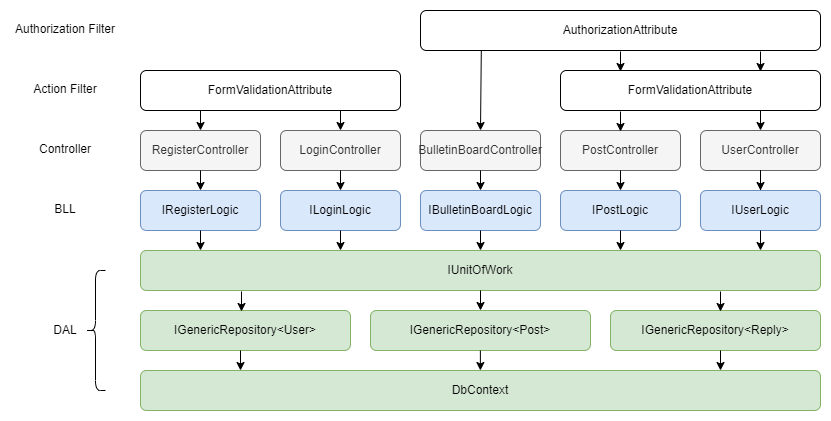

The diagram above was exported from draw.io. Its source (the exported page's mxGraphModel, read from the mxfile embedded in the PNG):
<mxGraphModel dx="1865" dy="649" grid="1" gridSize="10" guides="1" tooltips="1" connect="1" arrows="1" fold="1" page="1" pageScale="1" pageWidth="827" pageHeight="1169" math="0" shadow="0">
  <root>
    <mxCell id="0" />
    <mxCell id="1" parent="0" />
    <mxCell id="7vDJTefqAD6PYJQL_hf9-2" value="" style="endArrow=classic;html=1;rounded=0;exitX=0.5;exitY=1;exitDx=0;exitDy=0;" parent="1" edge="1">
      <mxGeometry width="50" height="50" relative="1" as="geometry">
        <mxPoint x="140" y="160" as="sourcePoint" />
        <mxPoint x="140" y="180" as="targetPoint" />
      </mxGeometry>
    </mxCell>
    <mxCell id="7vDJTefqAD6PYJQL_hf9-3" value="RegisterController" style="rounded=1;whiteSpace=wrap;html=1;fillColor=#f5f5f5;strokeColor=#666666;fontColor=#333333;" parent="1" vertex="1">
      <mxGeometry x="80" y="180" width="120" height="40" as="geometry" />
    </mxCell>
    <mxCell id="7vDJTefqAD6PYJQL_hf9-4" value="IRegisterLogic" style="rounded=1;whiteSpace=wrap;html=1;fillColor=#dae8fc;strokeColor=#6c8ebf;" parent="1" vertex="1">
      <mxGeometry x="80" y="240" width="120" height="40" as="geometry" />
    </mxCell>
    <mxCell id="7vDJTefqAD6PYJQL_hf9-6" value="" style="endArrow=classic;html=1;rounded=0;exitX=0.5;exitY=1;exitDx=0;exitDy=0;" parent="1" source="7vDJTefqAD6PYJQL_hf9-3" edge="1">
      <mxGeometry width="50" height="50" relative="1" as="geometry">
        <mxPoint x="150" y="170" as="sourcePoint" />
        <mxPoint x="140" y="240" as="targetPoint" />
      </mxGeometry>
    </mxCell>
    <mxCell id="7vDJTefqAD6PYJQL_hf9-7" value="" style="endArrow=classic;html=1;rounded=0;exitX=0.5;exitY=1;exitDx=0;exitDy=0;" parent="1" source="7vDJTefqAD6PYJQL_hf9-4" edge="1">
      <mxGeometry width="50" height="50" relative="1" as="geometry">
        <mxPoint x="390" y="360" as="sourcePoint" />
        <mxPoint x="140" y="300" as="targetPoint" />
      </mxGeometry>
    </mxCell>
    <mxCell id="7vDJTefqAD6PYJQL_hf9-8" value="IUnitOfWork" style="rounded=1;whiteSpace=wrap;html=1;fillColor=#d5e8d4;strokeColor=#82b366;" parent="1" vertex="1">
      <mxGeometry x="80" y="300" width="680" height="40" as="geometry" />
    </mxCell>
    <mxCell id="7vDJTefqAD6PYJQL_hf9-9" value="" style="endArrow=classic;html=1;rounded=0;exitX=0.5;exitY=1;exitDx=0;exitDy=0;" parent="1" source="7vDJTefqAD6PYJQL_hf9-8" edge="1">
      <mxGeometry width="50" height="50" relative="1" as="geometry">
        <mxPoint x="300" y="410" as="sourcePoint" />
        <mxPoint x="420" y="360" as="targetPoint" />
      </mxGeometry>
    </mxCell>
    <mxCell id="7vDJTefqAD6PYJQL_hf9-10" value="FormValidationAttribute" style="rounded=1;whiteSpace=wrap;html=1;" parent="1" vertex="1">
      <mxGeometry x="80" y="120" width="260" height="40" as="geometry" />
    </mxCell>
    <mxCell id="7vDJTefqAD6PYJQL_hf9-11" value="" style="endArrow=classic;html=1;rounded=0;" parent="1" edge="1">
      <mxGeometry width="50" height="50" relative="1" as="geometry">
        <mxPoint x="280" y="160" as="sourcePoint" />
        <mxPoint x="280" y="180" as="targetPoint" />
      </mxGeometry>
    </mxCell>
    <mxCell id="7vDJTefqAD6PYJQL_hf9-12" value="LoginController" style="rounded=1;whiteSpace=wrap;html=1;fillColor=#f5f5f5;strokeColor=#666666;fontColor=#333333;" parent="1" vertex="1">
      <mxGeometry x="220" y="180" width="120" height="40" as="geometry" />
    </mxCell>
    <mxCell id="7vDJTefqAD6PYJQL_hf9-13" value="ILoginLogic" style="rounded=1;whiteSpace=wrap;html=1;fillColor=#dae8fc;strokeColor=#6c8ebf;" parent="1" vertex="1">
      <mxGeometry x="220" y="240" width="120" height="40" as="geometry" />
    </mxCell>
    <mxCell id="7vDJTefqAD6PYJQL_hf9-14" value="" style="endArrow=classic;html=1;rounded=0;exitX=0.5;exitY=1;exitDx=0;exitDy=0;" parent="1" source="7vDJTefqAD6PYJQL_hf9-12" edge="1">
      <mxGeometry width="50" height="50" relative="1" as="geometry">
        <mxPoint x="290" y="170" as="sourcePoint" />
        <mxPoint x="280" y="240" as="targetPoint" />
      </mxGeometry>
    </mxCell>
    <mxCell id="7vDJTefqAD6PYJQL_hf9-15" value="" style="endArrow=classic;html=1;rounded=0;exitX=0.5;exitY=1;exitDx=0;exitDy=0;" parent="1" source="7vDJTefqAD6PYJQL_hf9-13" edge="1">
      <mxGeometry width="50" height="50" relative="1" as="geometry">
        <mxPoint x="530" y="360" as="sourcePoint" />
        <mxPoint x="280" y="300" as="targetPoint" />
      </mxGeometry>
    </mxCell>
    <mxCell id="7vDJTefqAD6PYJQL_hf9-17" value="" style="endArrow=classic;html=1;rounded=0;exitX=0.152;exitY=1.01;exitDx=0;exitDy=0;exitPerimeter=0;" parent="1" source="7vDJTefqAD6PYJQL_hf9-22" edge="1">
      <mxGeometry width="50" height="50" relative="1" as="geometry">
        <mxPoint x="420" y="160" as="sourcePoint" />
        <mxPoint x="420" y="180" as="targetPoint" />
      </mxGeometry>
    </mxCell>
    <mxCell id="7vDJTefqAD6PYJQL_hf9-18" value="BulletinBoardController" style="rounded=1;whiteSpace=wrap;html=1;fillColor=#f5f5f5;strokeColor=#666666;fontColor=#333333;" parent="1" vertex="1">
      <mxGeometry x="360" y="180" width="120" height="40" as="geometry" />
    </mxCell>
    <mxCell id="7vDJTefqAD6PYJQL_hf9-19" value="IBulletinBoardLogic" style="rounded=1;whiteSpace=wrap;html=1;fillColor=#dae8fc;strokeColor=#6c8ebf;" parent="1" vertex="1">
      <mxGeometry x="360" y="240" width="120" height="40" as="geometry" />
    </mxCell>
    <mxCell id="7vDJTefqAD6PYJQL_hf9-20" value="" style="endArrow=classic;html=1;rounded=0;exitX=0.5;exitY=1;exitDx=0;exitDy=0;" parent="1" source="7vDJTefqAD6PYJQL_hf9-18" edge="1">
      <mxGeometry width="50" height="50" relative="1" as="geometry">
        <mxPoint x="430" y="170" as="sourcePoint" />
        <mxPoint x="420" y="240" as="targetPoint" />
      </mxGeometry>
    </mxCell>
    <mxCell id="7vDJTefqAD6PYJQL_hf9-21" value="" style="endArrow=classic;html=1;rounded=0;exitX=0.5;exitY=1;exitDx=0;exitDy=0;" parent="1" source="7vDJTefqAD6PYJQL_hf9-19" edge="1">
      <mxGeometry width="50" height="50" relative="1" as="geometry">
        <mxPoint x="670" y="360" as="sourcePoint" />
        <mxPoint x="420" y="300" as="targetPoint" />
      </mxGeometry>
    </mxCell>
    <mxCell id="7vDJTefqAD6PYJQL_hf9-22" value="AuthorizationAttribute" style="rounded=1;whiteSpace=wrap;html=1;" parent="1" vertex="1">
      <mxGeometry x="360" y="60" width="400" height="40" as="geometry" />
    </mxCell>
    <mxCell id="7vDJTefqAD6PYJQL_hf9-24" value="PostController" style="rounded=1;whiteSpace=wrap;html=1;fillColor=#f5f5f5;strokeColor=#666666;fontColor=#333333;" parent="1" vertex="1">
      <mxGeometry x="500" y="180" width="120" height="40" as="geometry" />
    </mxCell>
    <mxCell id="7vDJTefqAD6PYJQL_hf9-25" value="IPostLogic" style="rounded=1;whiteSpace=wrap;html=1;fillColor=#dae8fc;strokeColor=#6c8ebf;" parent="1" vertex="1">
      <mxGeometry x="500" y="240" width="120" height="40" as="geometry" />
    </mxCell>
    <mxCell id="7vDJTefqAD6PYJQL_hf9-26" value="" style="endArrow=classic;html=1;rounded=0;exitX=0.5;exitY=1;exitDx=0;exitDy=0;" parent="1" source="7vDJTefqAD6PYJQL_hf9-24" edge="1">
      <mxGeometry width="50" height="50" relative="1" as="geometry">
        <mxPoint x="570" y="170" as="sourcePoint" />
        <mxPoint x="560" y="240" as="targetPoint" />
      </mxGeometry>
    </mxCell>
    <mxCell id="7vDJTefqAD6PYJQL_hf9-27" value="" style="endArrow=classic;html=1;rounded=0;exitX=0.5;exitY=1;exitDx=0;exitDy=0;" parent="1" source="7vDJTefqAD6PYJQL_hf9-25" edge="1">
      <mxGeometry width="50" height="50" relative="1" as="geometry">
        <mxPoint x="810" y="360" as="sourcePoint" />
        <mxPoint x="560" y="300" as="targetPoint" />
      </mxGeometry>
    </mxCell>
    <mxCell id="7vDJTefqAD6PYJQL_hf9-29" value="" style="endArrow=classic;html=1;rounded=0;exitX=0.5;exitY=1;exitDx=0;exitDy=0;" parent="1" edge="1">
      <mxGeometry width="50" height="50" relative="1" as="geometry">
        <mxPoint x="700" y="160" as="sourcePoint" />
        <mxPoint x="700" y="180" as="targetPoint" />
      </mxGeometry>
    </mxCell>
    <mxCell id="7vDJTefqAD6PYJQL_hf9-30" value="UserController" style="rounded=1;whiteSpace=wrap;html=1;fillColor=#f5f5f5;strokeColor=#666666;fontColor=#333333;" parent="1" vertex="1">
      <mxGeometry x="640" y="180" width="120" height="40" as="geometry" />
    </mxCell>
    <mxCell id="7vDJTefqAD6PYJQL_hf9-34" value="" style="edgeStyle=orthogonalEdgeStyle;rounded=0;orthogonalLoop=1;jettySize=auto;html=1;startArrow=classic;startFill=1;endArrow=none;endFill=0;" parent="1" source="7vDJTefqAD6PYJQL_hf9-31" target="7vDJTefqAD6PYJQL_hf9-30" edge="1">
      <mxGeometry relative="1" as="geometry" />
    </mxCell>
    <mxCell id="7vDJTefqAD6PYJQL_hf9-31" value="IUserLogic" style="rounded=1;whiteSpace=wrap;html=1;fillColor=#dae8fc;strokeColor=#6c8ebf;" parent="1" vertex="1">
      <mxGeometry x="640" y="240" width="120" height="40" as="geometry" />
    </mxCell>
    <mxCell id="7vDJTefqAD6PYJQL_hf9-33" value="" style="endArrow=classic;html=1;rounded=0;exitX=0.5;exitY=1;exitDx=0;exitDy=0;" parent="1" source="7vDJTefqAD6PYJQL_hf9-31" edge="1">
      <mxGeometry width="50" height="50" relative="1" as="geometry">
        <mxPoint x="950" y="360" as="sourcePoint" />
        <mxPoint x="700" y="300" as="targetPoint" />
      </mxGeometry>
    </mxCell>
    <mxCell id="7vDJTefqAD6PYJQL_hf9-35" value="IGenericRepository&amp;lt;Post&amp;gt;" style="rounded=1;whiteSpace=wrap;html=1;fillColor=#d5e8d4;strokeColor=#82b366;" parent="1" vertex="1">
      <mxGeometry x="310" y="360" width="220" height="40" as="geometry" />
    </mxCell>
    <mxCell id="7vDJTefqAD6PYJQL_hf9-36" value="IGenericRepository&amp;lt;User&amp;gt;" style="rounded=1;whiteSpace=wrap;html=1;fillColor=#d5e8d4;strokeColor=#82b366;" parent="1" vertex="1">
      <mxGeometry x="80" y="360" width="210" height="40" as="geometry" />
    </mxCell>
    <mxCell id="7vDJTefqAD6PYJQL_hf9-37" value="IGenericRepository&amp;lt;Reply&amp;gt;" style="rounded=1;whiteSpace=wrap;html=1;fillColor=#d5e8d4;strokeColor=#82b366;" parent="1" vertex="1">
      <mxGeometry x="550" y="360" width="210" height="40" as="geometry" />
    </mxCell>
    <mxCell id="7vDJTefqAD6PYJQL_hf9-38" value="" style="endArrow=classic;html=1;rounded=0;exitX=0.5;exitY=1;exitDx=0;exitDy=0;" parent="1" edge="1">
      <mxGeometry width="50" height="50" relative="1" as="geometry">
        <mxPoint x="181" y="340.9999999999999" as="sourcePoint" />
        <mxPoint x="181" y="361.0000000000001" as="targetPoint" />
      </mxGeometry>
    </mxCell>
    <mxCell id="7vDJTefqAD6PYJQL_hf9-40" value="" style="endArrow=classic;html=1;rounded=0;exitX=0.5;exitY=1;exitDx=0;exitDy=0;" parent="1" edge="1">
      <mxGeometry width="50" height="50" relative="1" as="geometry">
        <mxPoint x="660" y="340.9999999999999" as="sourcePoint" />
        <mxPoint x="660" y="361.0000000000001" as="targetPoint" />
      </mxGeometry>
    </mxCell>
    <mxCell id="7vDJTefqAD6PYJQL_hf9-42" value="" style="endArrow=classic;html=1;rounded=0;exitX=0.5;exitY=1;exitDx=0;exitDy=0;" parent="1" edge="1">
      <mxGeometry width="50" height="50" relative="1" as="geometry">
        <mxPoint x="180" y="399.9999999999999" as="sourcePoint" />
        <mxPoint x="180" y="420.0000000000001" as="targetPoint" />
      </mxGeometry>
    </mxCell>
    <mxCell id="7vDJTefqAD6PYJQL_hf9-43" value="" style="endArrow=classic;html=1;rounded=0;exitX=0.5;exitY=1;exitDx=0;exitDy=0;" parent="1" edge="1">
      <mxGeometry width="50" height="50" relative="1" as="geometry">
        <mxPoint x="419.88" y="399.9999999999999" as="sourcePoint" />
        <mxPoint x="419.88" y="420.0000000000001" as="targetPoint" />
      </mxGeometry>
    </mxCell>
    <mxCell id="7vDJTefqAD6PYJQL_hf9-44" value="" style="endArrow=classic;html=1;rounded=0;exitX=0.5;exitY=1;exitDx=0;exitDy=0;" parent="1" edge="1">
      <mxGeometry width="50" height="50" relative="1" as="geometry">
        <mxPoint x="660" y="399.9999999999999" as="sourcePoint" />
        <mxPoint x="660" y="420.0000000000001" as="targetPoint" />
      </mxGeometry>
    </mxCell>
    <mxCell id="7vDJTefqAD6PYJQL_hf9-45" value="DbContext" style="rounded=1;whiteSpace=wrap;html=1;fillColor=#d5e8d4;strokeColor=#82b366;" parent="1" vertex="1">
      <mxGeometry x="80" y="420" width="680" height="40" as="geometry" />
    </mxCell>
    <mxCell id="7vDJTefqAD6PYJQL_hf9-46" value="Action Filter" style="text;html=1;strokeColor=none;fillColor=none;align=center;verticalAlign=middle;whiteSpace=wrap;rounded=0;" parent="1" vertex="1">
      <mxGeometry x="-35" y="124" width="80" height="30" as="geometry" />
    </mxCell>
    <mxCell id="7vDJTefqAD6PYJQL_hf9-47" value="Controller&lt;span style=&quot;color: rgba(0, 0, 0, 0); font-family: monospace; font-size: 0px; text-align: start;&quot;&gt;%3CmxGraphModel%3E%3Croot%3E%3CmxCell%20id%3D%220%22%2F%3E%3CmxCell%20id%3D%221%22%20parent%3D%220%22%2F%3E%3CmxCell%20id%3D%222%22%20value%3D%22Filter%22%20style%3D%22text%3Bhtml%3D1%3BstrokeColor%3Dnone%3BfillColor%3Dnone%3Balign%3Dcenter%3BverticalAlign%3Dmiddle%3BwhiteSpace%3Dwrap%3Brounded%3D0%3B%22%20vertex%3D%221%22%20parent%3D%221%22%3E%3CmxGeometry%20x%3D%22-10%22%20y%3D%22125%22%20width%3D%2260%22%20height%3D%2230%22%20as%3D%22geometry%22%2F%3E%3C%2FmxCell%3E%3C%2Froot%3E%3C%2FmxGraphModel%3E&lt;/span&gt;&lt;span style=&quot;color: rgba(0, 0, 0, 0); font-family: monospace; font-size: 0px; text-align: start;&quot;&gt;%3CmxGraphModel%3E%3Croot%3E%3CmxCell%20id%3D%220%22%2F%3E%3CmxCell%20id%3D%221%22%20parent%3D%220%22%2F%3E%3CmxCell%20id%3D%222%22%20value%3D%22Filter%22%20style%3D%22text%3Bhtml%3D1%3BstrokeColor%3Dnone%3BfillColor%3Dnone%3Balign%3Dcenter%3BverticalAlign%3Dmiddle%3BwhiteSpace%3Dwrap%3Brounded%3D0%3B%22%20vertex%3D%221%22%20parent%3D%221%22%3E%3CmxGeometry%20x%3D%22-10%22%20y%3D%22125%22%20width%3D%2260%22%20height%3D%2230%22%20as%3D%22geometry%22%2F%3E%3C%2FmxCell%3E%3C%2Froot%3E%3C%2FmxGraphModel%3E&lt;/span&gt;" style="text;html=1;strokeColor=none;fillColor=none;align=center;verticalAlign=middle;whiteSpace=wrap;rounded=0;" parent="1" vertex="1">
      <mxGeometry x="-25" y="184" width="60" height="30" as="geometry" />
    </mxCell>
    <mxCell id="7vDJTefqAD6PYJQL_hf9-48" value="BLL" style="text;html=1;strokeColor=none;fillColor=none;align=center;verticalAlign=middle;whiteSpace=wrap;rounded=0;" parent="1" vertex="1">
      <mxGeometry x="-25" y="244" width="60" height="30" as="geometry" />
    </mxCell>
    <mxCell id="7vDJTefqAD6PYJQL_hf9-49" value="DAL" style="text;html=1;strokeColor=none;fillColor=none;align=center;verticalAlign=middle;whiteSpace=wrap;rounded=0;" parent="1" vertex="1">
      <mxGeometry x="-25" y="365" width="60" height="30" as="geometry" />
    </mxCell>
    <mxCell id="7vDJTefqAD6PYJQL_hf9-50" value="FormValidationAttribute" style="rounded=1;whiteSpace=wrap;html=1;" parent="1" vertex="1">
      <mxGeometry x="500" y="120" width="260" height="40" as="geometry" />
    </mxCell>
    <mxCell id="7vDJTefqAD6PYJQL_hf9-51" value="" style="endArrow=classic;html=1;rounded=0;exitX=0.5;exitY=1;exitDx=0;exitDy=0;" parent="1" edge="1">
      <mxGeometry width="50" height="50" relative="1" as="geometry">
        <mxPoint x="560" y="161" as="sourcePoint" />
        <mxPoint x="560" y="181" as="targetPoint" />
      </mxGeometry>
    </mxCell>
    <mxCell id="7vDJTefqAD6PYJQL_hf9-52" value="" style="endArrow=classic;html=1;rounded=0;exitX=0.5;exitY=1;exitDx=0;exitDy=0;" parent="1" edge="1">
      <mxGeometry width="50" height="50" relative="1" as="geometry">
        <mxPoint x="700" y="101" as="sourcePoint" />
        <mxPoint x="700" y="121" as="targetPoint" />
      </mxGeometry>
    </mxCell>
    <mxCell id="7vDJTefqAD6PYJQL_hf9-53" value="" style="endArrow=classic;html=1;rounded=0;exitX=0.5;exitY=1;exitDx=0;exitDy=0;" parent="1" edge="1">
      <mxGeometry width="50" height="50" relative="1" as="geometry">
        <mxPoint x="560" y="101" as="sourcePoint" />
        <mxPoint x="560" y="121" as="targetPoint" />
      </mxGeometry>
    </mxCell>
    <mxCell id="7vDJTefqAD6PYJQL_hf9-54" value="Authorization Filter" style="text;html=1;strokeColor=none;fillColor=none;align=center;verticalAlign=middle;whiteSpace=wrap;rounded=0;" parent="1" vertex="1">
      <mxGeometry x="-50" y="64" width="110" height="30" as="geometry" />
    </mxCell>
    <mxCell id="qtH_DlYEviKveVgdGzY9-1" value="" style="shape=curlyBracket;whiteSpace=wrap;html=1;rounded=1;" vertex="1" parent="1">
      <mxGeometry x="25" y="320" width="20" height="120" as="geometry" />
    </mxCell>
  </root>
</mxGraphModel>